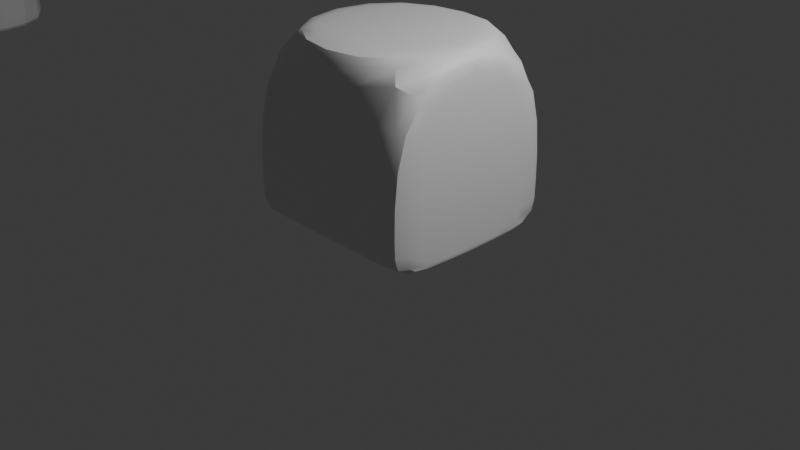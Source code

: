 # Source: Practice-4.blend  (saved by Blender 4.4.32; exported with 4.5.12 LTS)
import bpy
from mathutils import Matrix  # noqa: F401  (used for matrix-valued properties, if any)

bpy.ops.wm.read_factory_settings(use_empty=True)
scene = bpy.context.scene
scene.name = 'Scene'

# ---- collections
col_collection = bpy.data.collections.new('Collection'); scene.collection.children.link(col_collection)

# ---- materials (node trees are filled in below, after node groups)
mat_material = bpy.data.materials.new('Material')
mat_material.alpha_threshold = 0.0
mat_material.roughness = 0.5
mat_material.line_color = (0.0, 0.0, 0.0, 1.0)

# ---- node groups
ng_smooth_by_angle = bpy.data.node_groups.new('Smooth by Angle', 'GeometryNodeTree')
_s = ng_smooth_by_angle.interface.new_socket(name='Mesh', in_out='OUTPUT', socket_type='NodeSocketGeometry')
_s = ng_smooth_by_angle.interface.new_socket(name='Mesh', in_out='INPUT', socket_type='NodeSocketGeometry')
_s = ng_smooth_by_angle.interface.new_socket(name='Angle', in_out='INPUT', socket_type='NodeSocketFloat')
_s.subtype = 'ANGLE'
_s.default_value = 0.5236
_s.min_value = 0.0
_s.max_value = 3.142
_s.description = 'Maximum face angle for smooth edges'
_s = ng_smooth_by_angle.interface.new_socket(name='Ignore Sharpness', in_out='INPUT', socket_type='NodeSocketBool')
_s.force_non_field = True
ng_smooth_by_angle.description = 'Set the sharpness of mesh edges based on the angle between the neighboring faces'
ng_smooth_by_angle.is_modifier = True
_N = ng_smooth_by_angle.nodes; _L = ng_smooth_by_angle.links
n0 = _N.new('GeometryNodeSetShadeSmooth'); n0.name = 'Set Shade Smooth'; n0.location = (120, -80)
n0.domain = 'EDGE'
n1 = _N.new('GeometryNodeSetShadeSmooth'); n1.name = 'Set Shade Smooth.001'; n1.location = (300, -80)
n2 = _N.new('NodeGroupOutput'); n2.name = 'Group Output'; n2.location = (480, -80)
n3 = _N.new('GeometryNodeInputMeshEdgeAngle'); n3.name = 'Edge Angle'; n3.location = (-440, -240)
n4 = _N.new('NodeGroupInput'); n4.name = 'Group Input'; n4.location = (-80, -80)
n5 = _N.new('GeometryNodeInputEdgeSmooth'); n5.name = 'Is Edge Smooth'; n5.location = (-260, -120)
n6 = _N.new('GeometryNodeInputShadeSmooth'); n6.name = 'Is Shade Smooth'; n6.location = (-440, -397)
n7 = _N.new('FunctionNodeCompare'); n7.name = 'Compare'; n7.location = (-260, -260)
n7.operation = 'LESS_EQUAL'
n7.inputs[6].default_value = (0.0, 0.0, 0.0, 0.0)
n7.inputs[7].default_value = (0.0, 0.0, 0.0, 0.0)
n8 = _N.new('FunctionNodeBooleanMath'); n8.name = 'Boolean Math.001'; n8.location = (-80, -260)
n9 = _N.new('NodeGroupInput'); n9.name = 'Group Input.001'; n9.location = (-440, -329)
n10 = _N.new('NodeGroupInput'); n10.name = 'Group Input.002'; n10.location = (-259, -189)
n11 = _N.new('FunctionNodeBooleanMath'); n11.name = 'Boolean Math'; n11.location = (-80, -149)
n11.operation = 'OR'
n12 = _N.new('FunctionNodeBooleanMath'); n12.name = 'Boolean Math.002'; n12.location = (-260, -380)
n12.operation = 'OR'
n13 = _N.new('NodeGroupInput'); n13.name = 'Group Input.003'; n13.location = (-440, -460)
_L.new(n3.outputs[0], n7.inputs[0])
_L.new(n1.outputs[0], n2.inputs[0])
_L.new(n9.outputs[1], n7.inputs[1])
_L.new(n7.outputs[0], n8.inputs[0])
_L.new(n4.outputs[0], n0.inputs[0])
_L.new(n0.outputs[0], n1.inputs[0])
_L.new(n8.outputs[0], n0.inputs[2])
_L.new(n10.outputs[2], n11.inputs[1])
_L.new(n5.outputs[0], n11.inputs[0])
_L.new(n11.outputs[0], n0.inputs[1])
_L.new(n13.outputs[2], n12.inputs[1])
_L.new(n6.outputs[0], n12.inputs[0])
_L.new(n12.outputs[0], n8.inputs[1])
n2.is_active_output = True

# ---- material node trees
mat_material.use_nodes = True; mat_material.node_tree.nodes.clear()
_N = mat_material.node_tree.nodes; _L = mat_material.node_tree.links
n0 = _N.new('ShaderNodeOutputMaterial'); n0.name = 'Material Output'; n0.location = (300, 300)
n1 = _N.new('ShaderNodeBsdfPrincipled'); n1.name = 'Principled BSDF'; n1.location = (10, 300)
n1.inputs[3].default_value = 1.45
_L.new(n1.outputs[0], n0.inputs[0])
n0.is_active_output = True

# ---- world
world_world = bpy.data.worlds.new('World'); scene.world = world_world
world_world.use_nodes = True; world_world.node_tree.nodes.clear()
_N = world_world.node_tree.nodes; _L = world_world.node_tree.links
n0 = _N.new('ShaderNodeOutputWorld'); n0.name = 'World Output'; n0.location = (300, 300)
n1 = _N.new('ShaderNodeBackground'); n1.name = 'Background'; n1.location = (10, 300)
n1.inputs[0].default_value = (0.05088, 0.05088, 0.05088, 1.0)
_L.new(n1.outputs[0], n0.inputs[0])
n0.is_active_output = True
world_world.color = (0.05088, 0.05088, 0.05088)
world_world.sun_shadow_jitter_overblur = 0.0

# ---- cameras
cam_camera = bpy.data.cameras.new('Camera')
cam_camera.clip_end = 100.0
cam_camera.ortho_scale = 7.314

# ---- lights
light_light = bpy.data.lights.new('Light', 'POINT')
light_light.energy = 1000.0
light_light.shadow_soft_size = 0.1

# ---- meshes
me_cube = bpy.data.meshes.new('Cube')
me_cube.from_pydata([(1.0, 1.0, 2.0), (1.0, 1.0, 0.0), (1.0, -1.0, 2.0), (1.0, -1.0, 0.0), (-1.0, 1.0, 2.0), (-1.0, 1.0, 0.0), (-1.0, -1.0, 2.0), (-1.0, -1.0, 0.0), (1.0, 1.0, 0.1765), (-1.0, -1.0, 0.1765), (1.0, -1.0, 0.1765), (-1.0, 1.0, 0.1765), (-1.0, 1.0, 0.0), (-1.0, -1.0, 2.0), (-1.0, -1.0, 0.0), (-1.0, 1.0, 2.0), (-1.0, 1.0, 0.1765), (-1.0, -1.0, 0.1765), (1.0, -1.0, 0.0), (1.0, 1.0, 2.0), (1.0, 1.0, 0.1765), (1.0, 1.0, 0.0), (1.0, -1.0, 2.0), (1.0, -1.0, 0.1765), (1.0, -1.0, 2.0), (-1.0, -1.0, 2.0), (-1.0, 1.0, 2.0), (1.0, 1.0, 2.0)], [], [(15, 4, 6, 13), (17, 13, 6, 9), (9, 6, 4, 11), (21, 1, 3, 18), (8, 0, 2, 10), (20, 19, 0, 8), (21, 20, 8, 1), (1, 8, 10, 3), (7, 9, 11, 5), (14, 17, 9, 7), (18, 23, 17, 14), (5, 11, 16, 12), (11, 4, 15, 16), (5, 12, 14, 7), (23, 22, 13, 17), (15, 13, 25, 26), (0, 19, 22, 2), (10, 2, 22, 23), (3, 10, 23, 18), (12, 16, 20, 21), (16, 15, 19, 20), (12, 21, 18, 14), (27, 26, 25, 24), (22, 19, 27, 24), (13, 22, 24, 25), (19, 15, 26, 27)])
me_cube.polygons.foreach_set('use_smooth', [True] * 26)
_uv = me_cube.uv_layers.new(name='UVMap')
_uv.uv.foreach_set('vector', [0.875, 0.5, 0.875, 0.5, 0.875, 0.75, 0.875, 0.75, 0.3971, 1.0, 0.625, 1.0, 0.625, 1.0, 0.3971, 1.0, 0.3971, 0.0, 0.625, 0.0, 0.625, 0.25, 0.3971, 0.25, 0.375, 0.5, 0.375, 0.5, 0.375, 0.75, 0.375, 0.75, 0.3971, 0.5, 0.625, 0.5, 0.625, 0.75, 0.3971, 0.75, 0.3971, 0.5, 0.625, 0.5, 0.625, 0.5, 0.3971, 0.5, 0.375, 0.5, 0.3971, 0.5, 0.3971, 0.5, 0.375, 0.5, 0.375, 0.5, 0.3971, 0.5, 0.3971, 0.75, 0.375, 0.75, 0.375, 0.0, 0.3971, 0.0, 0.3971, 0.25, 0.375, 0.25, 0.375, 1.0, 0.3971, 1.0, 0.3971, 1.0, 0.375, 1.0, 0.375, 0.75, 0.3971, 0.75, 0.3971, 1.0, 0.375, 1.0, 0.375, 0.25, 0.3971, 0.25, 0.3971, 0.25, 0.375, 0.25, 0.3971, 0.25, 0.625, 0.25, 0.625, 0.25, 0.3971, 0.25, 0.125, 0.5, 0.125, 0.5, 0.125, 0.75, 0.125, 0.75, 0.3971, 0.75, 0.625, 0.75, 0.625, 1.0, 0.3971, 1.0, 0.875, 0.5, 0.875, 0.75, 0.875, 0.75, 0.875, 0.5, 0.625, 0.5, 0.625, 0.5, 0.625, 0.75, 0.625, 0.75, 0.3971, 0.75, 0.625, 0.75, 0.625, 0.75, 0.3971, 0.75, 0.375, 0.75, 0.3971, 0.75, 0.3971, 0.75, 0.375, 0.75, 0.375, 0.25, 0.3971, 0.25, 0.3971, 0.5, 0.375, 0.5, 0.3971, 0.25, 0.625, 0.25, 0.625, 0.5, 0.3971, 0.5, 0.125, 0.5, 0.375, 0.5, 0.375, 0.75, 0.125, 0.75, 0.625, 0.5, 0.875, 0.5, 0.875, 0.75, 0.625, 0.75, 0.625, 0.75, 0.625, 0.5, 0.625, 0.5, 0.625, 0.75, 0.625, 1.0, 0.625, 0.75, 0.625, 0.75, 0.625, 1.0, 0.625, 0.5, 0.625, 0.25, 0.625, 0.25, 0.625, 0.5])
me_cube.materials.append(mat_material)
me_cube.use_mirror_vertex_groups = False
me_cube.update()
me_cube_001 = bpy.data.meshes.new('Cube.001')
me_cube_001.from_pydata([(-1.0, -1.0, -1.0), (-1.0, -1.0, 1.0), (-1.0, 1.0, -1.0), (-1.0, 1.0, 1.0), (1.0, -1.0, -1.0), (1.0, -1.0, 1.0), (1.0, 1.0, -1.0), (1.0, 1.0, 1.0), (-1.0, -1.0, -0.8848), (-1.0, 1.0, -0.8848), (1.0, 1.0, -0.8848), (1.0, -1.0, -0.8848), (-1.0, -1.0, -0.4506), (-1.0, 1.0, -0.4506), (1.0, 1.0, -0.4506), (1.0, -1.0, -0.4506)], [], [(12, 1, 3, 13), (13, 3, 7, 14), (14, 7, 5, 15), (15, 5, 1, 12), (2, 6, 4, 0), (7, 3, 1, 5), (4, 11, 8, 0), (6, 10, 11, 4), (2, 9, 10, 6), (0, 8, 9, 2), (11, 15, 12, 8), (10, 14, 15, 11), (9, 13, 14, 10), (8, 12, 13, 9)])
_uv = me_cube_001.uv_layers.new(name='UVMap')
_uv.uv.foreach_set('vector', [0.4437, 0.0, 0.625, 0.0, 0.625, 0.25, 0.4437, 0.25, 0.4437, 0.25, 0.625, 0.25, 0.625, 0.5, 0.4437, 0.5, 0.4437, 0.5, 0.625, 0.5, 0.625, 0.75, 0.4437, 0.75, 0.4437, 0.75, 0.625, 0.75, 0.625, 1.0, 0.4437, 1.0, 0.125, 0.5, 0.375, 0.5, 0.375, 0.75, 0.125, 0.75, 0.625, 0.5, 0.875, 0.5, 0.875, 0.75, 0.625, 0.75, 0.375, 0.75, 0.3894, 0.75, 0.3894, 1.0, 0.375, 1.0, 0.375, 0.5, 0.3894, 0.5, 0.3894, 0.75, 0.375, 0.75, 0.375, 0.25, 0.3894, 0.25, 0.3894, 0.5, 0.375, 0.5, 0.375, 0.0, 0.3894, 0.0, 0.3894, 0.25, 0.375, 0.25, 0.3894, 0.75, 0.4437, 0.75, 0.4437, 1.0, 0.3894, 1.0, 0.3894, 0.5, 0.4437, 0.5, 0.4437, 0.75, 0.3894, 0.75, 0.3894, 0.25, 0.4437, 0.25, 0.4437, 0.5, 0.3894, 0.5, 0.3894, 0.0, 0.4437, 0.0, 0.4437, 0.25, 0.3894, 0.25])
me_cube_001.update()

# ---- objects
ob_cube = bpy.data.objects.new('Cube', me_cube)
ob_light = bpy.data.objects.new('Light', light_light)
ob_camera = bpy.data.objects.new('Camera', cam_camera)
ob_cube_001 = bpy.data.objects.new('Cube.001', me_cube_001)

# ---- transforms, parenting, visibility, modifiers, constraints
ob_cube.location = (0.0, 0.0, 0.0)
ob_cube.lock_rotations_4d = False
ob_cube.empty_display_type = 'ARROWS'
ob_cube.lineart.crease_threshold = 0.0
_m = ob_cube.modifiers.new('Subdivision', 'SUBSURF')
_m.levels = 4
_m = ob_cube.modifiers.new('Smooth by Angle', 'NODES')
_m.node_group = ng_smooth_by_angle
_m.use_pin_to_last = True
_m.show_group_selector = False
ob_light.location = (4.076, 1.005, 5.904)
ob_light.rotation_euler = (0.6503, 0.05522, 1.866)
ob_light.lock_rotations_4d = False
ob_light.empty_display_type = 'ARROWS'
ob_light.color = (0.0, 0.0, 0.0, 0.0)
ob_light.lineart.crease_threshold = 0.0
ob_camera.location = (7.359, -6.926, 4.958)
ob_camera.rotation_euler = (1.109, 0.0, 0.8149)
ob_camera.lock_rotations_4d = False
ob_camera.empty_display_type = 'ARROWS'
ob_camera.color = (0.0, 0.0, 0.0, 0.0)
ob_camera.display_type = 'WIRE'
ob_camera.lineart.crease_threshold = 0.0
ob_cube_001.location = (-9.629, 0.0, 1.0)
_m = ob_cube_001.modifiers.new('Subdivision', 'SUBSURF')

# ---- collection membership
col_collection.objects.link(ob_cube)
col_collection.objects.link(ob_light)
col_collection.objects.link(ob_camera)
col_collection.objects.link(ob_cube_001)

# ---- scene / render settings (as saved in the file)
scene.camera = ob_camera
scene.frame_start = 1; scene.frame_end = 250; scene.frame_set(1)
scene.render.engine = 'BLENDER_EEVEE_NEXT'
bpy.context.view_layer.update()
